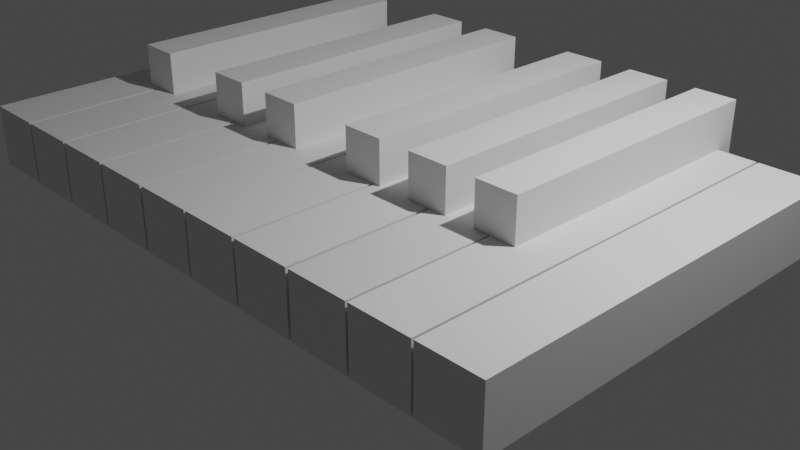 # Source: White_Keys.blend  (saved by Blender 3.2.14; exported with 4.5.12 LTS)
import bpy
from mathutils import Matrix  # noqa: F401  (used for matrix-valued properties, if any)

bpy.ops.wm.read_factory_settings(use_empty=True)
scene = bpy.context.scene
scene.name = 'Scene'

# ---- collections
col_collection = bpy.data.collections.new('Collection'); scene.collection.children.link(col_collection)

# ---- materials (node trees are filled in below, after node groups)
mat_material_003 = bpy.data.materials.new('Material.003')
mat_material_003.use_transparent_shadow = False
mat_material_004 = bpy.data.materials.new('Material.004')
mat_material_004.use_transparent_shadow = False

# ---- material node trees
mat_material_003.use_nodes = True; mat_material_003.node_tree.nodes.clear()
_N = mat_material_003.node_tree.nodes; _L = mat_material_003.node_tree.links
n0 = _N.new('ShaderNodeBsdfPrincipled'); n0.name = 'Principled BSDF'; n0.location = (10, 300)
n0.distribution = 'GGX'
n0.subsurface_method = 'RANDOM_WALK_SKIN'
n0.inputs[3].default_value = 1.45
n0.inputs[27].default_value = (0.0, 0.0, 0.0, 1.0)
n0.inputs[28].default_value = 1.0
n1 = _N.new('ShaderNodeOutputMaterial'); n1.name = 'Material Output'; n1.location = (300, 300)
_L.new(n0.outputs[0], n1.inputs[0])
n1.is_active_output = True

# ---- world
world_world = bpy.data.worlds.new('World'); scene.world = world_world
world_world.use_nodes = True; world_world.node_tree.nodes.clear()
_N = world_world.node_tree.nodes; _L = world_world.node_tree.links
n0 = _N.new('ShaderNodeOutputWorld'); n0.name = 'World Output'; n0.location = (300, 300)
n1 = _N.new('ShaderNodeBackground'); n1.name = 'Background'; n1.location = (10, 300)
n1.inputs[0].default_value = (0.05088, 0.05088, 0.05088, 1.0)
_L.new(n1.outputs[0], n0.inputs[0])
n0.is_active_output = True
world_world.color = (0.05088, 0.05088, 0.05088)
world_world.use_sun_shadow = False
world_world.sun_shadow_jitter_overblur = 0.0

# ---- cameras
cam_camera = bpy.data.cameras.new('Camera')
cam_camera.clip_end = 100.0
cam_camera.ortho_scale = 7.314

# ---- lights
light_light = bpy.data.lights.new('Light', 'POINT')
light_light.transmission_factor = 0.0
light_light.energy = 1061.0
light_light.shadow_soft_size = 0.1
light_light.shadow_maximum_resolution = 0.006
light_light.use_absolute_resolution = True

# ---- meshes
me_cube_001 = bpy.data.meshes.new('Cube.001')
me_cube_001.from_pydata([(-1.0, -1.0, -1.0), (-1.0, -1.0, 1.0), (-1.0, 1.0, -1.0), (-1.0, 1.0, 1.0), (1.0, -1.0, -1.0), (1.0, -1.0, 1.0), (1.0, 1.0, -1.0), (1.0, 1.0, 1.0)], [], [(0, 1, 3, 2), (2, 3, 7, 6), (6, 7, 5, 4), (4, 5, 1, 0), (2, 6, 4, 0), (7, 3, 1, 5)])
_uv = me_cube_001.uv_layers.new(name='UVMap')
_uv.uv.foreach_set('vector', [0.375, 0.0, 0.625, 0.0, 0.625, 0.25, 0.375, 0.25, 0.375, 0.25, 0.625, 0.25, 0.625, 0.5, 0.375, 0.5, 0.375, 0.5, 0.625, 0.5, 0.625, 0.75, 0.375, 0.75, 0.375, 0.75, 0.625, 0.75, 0.625, 1.0, 0.375, 1.0, 0.125, 0.5, 0.375, 0.5, 0.375, 0.75, 0.125, 0.75, 0.625, 0.5, 0.875, 0.5, 0.875, 0.75, 0.625, 0.75])
me_cube_001.update()
me_cube_003 = bpy.data.meshes.new('Cube.003')
me_cube_003.from_pydata([(-1.0, -1.0, -1.0), (-1.0, -1.0, 1.0), (-1.0, 1.0, -1.0), (-1.0, 1.0, 1.0), (1.0, -1.0, -1.0), (1.0, -1.0, 1.0), (1.0, 1.0, -1.0), (1.0, 1.0, 1.0)], [], [(0, 1, 3, 2), (2, 3, 7, 6), (6, 7, 5, 4), (4, 5, 1, 0), (2, 6, 4, 0), (7, 3, 1, 5)])
_uv = me_cube_003.uv_layers.new(name='UVMap')
_uv.uv.foreach_set('vector', [0.375, 0.0, 0.625, 0.0, 0.625, 0.25, 0.375, 0.25, 0.375, 0.25, 0.625, 0.25, 0.625, 0.5, 0.375, 0.5, 0.375, 0.5, 0.625, 0.5, 0.625, 0.75, 0.375, 0.75, 0.375, 0.75, 0.625, 0.75, 0.625, 1.0, 0.375, 1.0, 0.125, 0.5, 0.375, 0.5, 0.375, 0.75, 0.125, 0.75, 0.625, 0.5, 0.875, 0.5, 0.875, 0.75, 0.625, 0.75])
me_cube_003.update()
me_cube_004 = bpy.data.meshes.new('Cube.004')
me_cube_004.from_pydata([(-1.0, -1.0, -1.0), (-1.0, -1.0, 1.0), (-1.0, 1.0, -1.0), (-1.0, 1.0, 1.0), (1.0, -1.0, -1.0), (1.0, -1.0, 1.0), (1.0, 1.0, -1.0), (1.0, 1.0, 1.0)], [], [(0, 1, 3, 2), (2, 3, 7, 6), (6, 7, 5, 4), (4, 5, 1, 0), (2, 6, 4, 0), (7, 3, 1, 5)])
_uv = me_cube_004.uv_layers.new(name='UVMap')
_uv.uv.foreach_set('vector', [0.375, 0.0, 0.625, 0.0, 0.625, 0.25, 0.375, 0.25, 0.375, 0.25, 0.625, 0.25, 0.625, 0.5, 0.375, 0.5, 0.375, 0.5, 0.625, 0.5, 0.625, 0.75, 0.375, 0.75, 0.375, 0.75, 0.625, 0.75, 0.625, 1.0, 0.375, 1.0, 0.125, 0.5, 0.375, 0.5, 0.375, 0.75, 0.125, 0.75, 0.625, 0.5, 0.875, 0.5, 0.875, 0.75, 0.625, 0.75])
me_cube_004.update()
me_cube_005 = bpy.data.meshes.new('Cube.005')
me_cube_005.from_pydata([(-1.0, -1.0, -1.0), (-1.0, -1.0, 1.0), (-1.0, 1.0, -1.0), (-1.0, 1.0, 1.0), (1.0, -1.0, -1.0), (1.0, -1.0, 1.0), (1.0, 1.0, -1.0), (1.0, 1.0, 1.0)], [], [(0, 1, 3, 2), (2, 3, 7, 6), (6, 7, 5, 4), (4, 5, 1, 0), (2, 6, 4, 0), (7, 3, 1, 5)])
_uv = me_cube_005.uv_layers.new(name='UVMap')
_uv.uv.foreach_set('vector', [0.375, 0.0, 0.625, 0.0, 0.625, 0.25, 0.375, 0.25, 0.375, 0.25, 0.625, 0.25, 0.625, 0.5, 0.375, 0.5, 0.375, 0.5, 0.625, 0.5, 0.625, 0.75, 0.375, 0.75, 0.375, 0.75, 0.625, 0.75, 0.625, 1.0, 0.375, 1.0, 0.125, 0.5, 0.375, 0.5, 0.375, 0.75, 0.125, 0.75, 0.625, 0.5, 0.875, 0.5, 0.875, 0.75, 0.625, 0.75])
me_cube_005.update()
me_cube_006 = bpy.data.meshes.new('Cube.006')
me_cube_006.from_pydata([(-1.0, -1.0, -1.0), (-1.0, -1.0, 1.0), (-1.0, 1.0, -1.0), (-1.0, 1.0, 1.0), (1.0, -1.0, -1.0), (1.0, -1.0, 1.0), (1.0, 1.0, -1.0), (1.0, 1.0, 1.0)], [], [(0, 1, 3, 2), (2, 3, 7, 6), (6, 7, 5, 4), (4, 5, 1, 0), (2, 6, 4, 0), (7, 3, 1, 5)])
_uv = me_cube_006.uv_layers.new(name='UVMap')
_uv.uv.foreach_set('vector', [0.375, 0.0, 0.625, 0.0, 0.625, 0.25, 0.375, 0.25, 0.375, 0.25, 0.625, 0.25, 0.625, 0.5, 0.375, 0.5, 0.375, 0.5, 0.625, 0.5, 0.625, 0.75, 0.375, 0.75, 0.375, 0.75, 0.625, 0.75, 0.625, 1.0, 0.375, 1.0, 0.125, 0.5, 0.375, 0.5, 0.375, 0.75, 0.125, 0.75, 0.625, 0.5, 0.875, 0.5, 0.875, 0.75, 0.625, 0.75])
me_cube_006.materials.append(mat_material_003)
me_cube_006.update()
me_cube_007 = bpy.data.meshes.new('Cube.007')
me_cube_007.from_pydata([(-1.0, -1.0, -1.0), (-1.0, -1.0, 1.0), (-1.0, 1.0, -1.0), (-1.0, 1.0, 1.0), (1.0, -1.0, -1.0), (1.0, -1.0, 1.0), (1.0, 1.0, -1.0), (1.0, 1.0, 1.0)], [], [(0, 1, 3, 2), (2, 3, 7, 6), (6, 7, 5, 4), (4, 5, 1, 0), (2, 6, 4, 0), (7, 3, 1, 5)])
_uv = me_cube_007.uv_layers.new(name='UVMap')
_uv.uv.foreach_set('vector', [0.375, 0.0, 0.625, 0.0, 0.625, 0.25, 0.375, 0.25, 0.375, 0.25, 0.625, 0.25, 0.625, 0.5, 0.375, 0.5, 0.375, 0.5, 0.625, 0.5, 0.625, 0.75, 0.375, 0.75, 0.375, 0.75, 0.625, 0.75, 0.625, 1.0, 0.375, 1.0, 0.125, 0.5, 0.375, 0.5, 0.375, 0.75, 0.125, 0.75, 0.625, 0.5, 0.875, 0.5, 0.875, 0.75, 0.625, 0.75])
me_cube_007.update()
me_cube_008 = bpy.data.meshes.new('Cube.008')
me_cube_008.from_pydata([(-1.0, -1.0, -1.0), (-1.0, -1.0, 1.0), (-1.0, 1.0, -1.0), (-1.0, 1.0, 1.0), (1.0, -1.0, -1.0), (1.0, -1.0, 1.0), (1.0, 1.0, -1.0), (1.0, 1.0, 1.0)], [], [(0, 1, 3, 2), (2, 3, 7, 6), (6, 7, 5, 4), (4, 5, 1, 0), (2, 6, 4, 0), (7, 3, 1, 5)])
_uv = me_cube_008.uv_layers.new(name='UVMap')
_uv.uv.foreach_set('vector', [0.375, 0.0, 0.625, 0.0, 0.625, 0.25, 0.375, 0.25, 0.375, 0.25, 0.625, 0.25, 0.625, 0.5, 0.375, 0.5, 0.375, 0.5, 0.625, 0.5, 0.625, 0.75, 0.375, 0.75, 0.375, 0.75, 0.625, 0.75, 0.625, 1.0, 0.375, 1.0, 0.125, 0.5, 0.375, 0.5, 0.375, 0.75, 0.125, 0.75, 0.625, 0.5, 0.875, 0.5, 0.875, 0.75, 0.625, 0.75])
me_cube_008.update()
me_cube_013 = bpy.data.meshes.new('Cube.013')
me_cube_013.from_pydata([(-1.0, -1.0, -1.0), (-1.0, -1.0, 1.0), (-1.0, 1.0, -1.0), (-1.0, 1.0, 1.0), (1.0, -1.0, -1.0), (1.0, -1.0, 1.0), (1.0, 1.0, -1.0), (1.0, 1.0, 1.0)], [], [(0, 1, 3, 2), (2, 3, 7, 6), (6, 7, 5, 4), (4, 5, 1, 0), (2, 6, 4, 0), (7, 3, 1, 5)])
_uv = me_cube_013.uv_layers.new(name='UVMap')
_uv.uv.foreach_set('vector', [0.375, 0.0, 0.625, 0.0, 0.625, 0.25, 0.375, 0.25, 0.375, 0.25, 0.625, 0.25, 0.625, 0.5, 0.375, 0.5, 0.375, 0.5, 0.625, 0.5, 0.625, 0.75, 0.375, 0.75, 0.375, 0.75, 0.625, 0.75, 0.625, 1.0, 0.375, 1.0, 0.125, 0.5, 0.375, 0.5, 0.375, 0.75, 0.125, 0.75, 0.625, 0.5, 0.875, 0.5, 0.875, 0.75, 0.625, 0.75])
me_cube_013.update()
me_cube_014 = bpy.data.meshes.new('Cube.014')
me_cube_014.from_pydata([(-1.0, -1.0, -1.0), (-1.0, -1.0, 1.0), (-1.0, 1.0, -1.0), (-1.0, 1.0, 1.0), (1.0, -1.0, -1.0), (1.0, -1.0, 1.0), (1.0, 1.0, -1.0), (1.0, 1.0, 1.0)], [], [(0, 1, 3, 2), (2, 3, 7, 6), (6, 7, 5, 4), (4, 5, 1, 0), (2, 6, 4, 0), (7, 3, 1, 5)])
_uv = me_cube_014.uv_layers.new(name='UVMap')
_uv.uv.foreach_set('vector', [0.375, 0.0, 0.625, 0.0, 0.625, 0.25, 0.375, 0.25, 0.375, 0.25, 0.625, 0.25, 0.625, 0.5, 0.375, 0.5, 0.375, 0.5, 0.625, 0.5, 0.625, 0.75, 0.375, 0.75, 0.375, 0.75, 0.625, 0.75, 0.625, 1.0, 0.375, 1.0, 0.125, 0.5, 0.375, 0.5, 0.375, 0.75, 0.125, 0.75, 0.625, 0.5, 0.875, 0.5, 0.875, 0.75, 0.625, 0.75])
me_cube_014.update()
me_cube_015 = bpy.data.meshes.new('Cube.015')
me_cube_015.from_pydata([(-1.0, -1.0, -1.0), (-1.0, -1.0, 1.0), (-1.0, 1.0, -1.0), (-1.0, 1.0, 1.0), (1.0, -1.0, -1.0), (1.0, -1.0, 1.0), (1.0, 1.0, -1.0), (1.0, 1.0, 1.0)], [], [(0, 1, 3, 2), (2, 3, 7, 6), (6, 7, 5, 4), (4, 5, 1, 0), (2, 6, 4, 0), (7, 3, 1, 5)])
_uv = me_cube_015.uv_layers.new(name='UVMap')
_uv.uv.foreach_set('vector', [0.375, 0.0, 0.625, 0.0, 0.625, 0.25, 0.375, 0.25, 0.375, 0.25, 0.625, 0.25, 0.625, 0.5, 0.375, 0.5, 0.375, 0.5, 0.625, 0.5, 0.625, 0.75, 0.375, 0.75, 0.375, 0.75, 0.625, 0.75, 0.625, 1.0, 0.375, 1.0, 0.125, 0.5, 0.375, 0.5, 0.375, 0.75, 0.125, 0.75, 0.625, 0.5, 0.875, 0.5, 0.875, 0.75, 0.625, 0.75])
me_cube_015.update()
me_cube_016 = bpy.data.meshes.new('Cube.016')
me_cube_016.from_pydata([(-1.0, -1.0, -1.0), (-1.0, -1.0, 1.0), (-1.0, 1.0, -1.0), (-1.0, 1.0, 1.0), (1.0, -1.0, -1.0), (1.0, -1.0, 1.0), (1.0, 1.0, -1.0), (1.0, 1.0, 1.0)], [], [(0, 1, 3, 2), (2, 3, 7, 6), (6, 7, 5, 4), (4, 5, 1, 0), (2, 6, 4, 0), (7, 3, 1, 5)])
_uv = me_cube_016.uv_layers.new(name='UVMap')
_uv.uv.foreach_set('vector', [0.375, 0.0, 0.625, 0.0, 0.625, 0.25, 0.375, 0.25, 0.375, 0.25, 0.625, 0.25, 0.625, 0.5, 0.375, 0.5, 0.375, 0.5, 0.625, 0.5, 0.625, 0.75, 0.375, 0.75, 0.375, 0.75, 0.625, 0.75, 0.625, 1.0, 0.375, 1.0, 0.125, 0.5, 0.375, 0.5, 0.375, 0.75, 0.125, 0.75, 0.625, 0.5, 0.875, 0.5, 0.875, 0.75, 0.625, 0.75])
me_cube_016.update()
me_cube_017 = bpy.data.meshes.new('Cube.017')
me_cube_017.from_pydata([(-1.0, -1.0, -1.0), (-1.0, -1.0, 1.0), (-1.0, 1.0, -1.0), (-1.0, 1.0, 1.0), (1.0, -1.0, -1.0), (1.0, -1.0, 1.0), (1.0, 1.0, -1.0), (1.0, 1.0, 1.0)], [], [(0, 1, 3, 2), (2, 3, 7, 6), (6, 7, 5, 4), (4, 5, 1, 0), (2, 6, 4, 0), (7, 3, 1, 5)])
_uv = me_cube_017.uv_layers.new(name='UVMap')
_uv.uv.foreach_set('vector', [0.375, 0.0, 0.625, 0.0, 0.625, 0.25, 0.375, 0.25, 0.375, 0.25, 0.625, 0.25, 0.625, 0.5, 0.375, 0.5, 0.375, 0.5, 0.625, 0.5, 0.625, 0.75, 0.375, 0.75, 0.375, 0.75, 0.625, 0.75, 0.625, 1.0, 0.375, 1.0, 0.125, 0.5, 0.375, 0.5, 0.375, 0.75, 0.125, 0.75, 0.625, 0.5, 0.875, 0.5, 0.875, 0.75, 0.625, 0.75])
me_cube_017.update()
me_cube_018 = bpy.data.meshes.new('Cube.018')
me_cube_018.from_pydata([(-1.0, -1.0, -1.0), (-1.0, -1.0, 1.0), (-1.0, 1.0, -1.0), (-1.0, 1.0, 1.0), (1.0, -1.0, -1.0), (1.0, -1.0, 1.0), (1.0, 1.0, -1.0), (1.0, 1.0, 1.0)], [], [(0, 1, 3, 2), (2, 3, 7, 6), (6, 7, 5, 4), (4, 5, 1, 0), (2, 6, 4, 0), (7, 3, 1, 5)])
_uv = me_cube_018.uv_layers.new(name='UVMap')
_uv.uv.foreach_set('vector', [0.375, 0.0, 0.625, 0.0, 0.625, 0.25, 0.375, 0.25, 0.375, 0.25, 0.625, 0.25, 0.625, 0.5, 0.375, 0.5, 0.375, 0.5, 0.625, 0.5, 0.625, 0.75, 0.375, 0.75, 0.375, 0.75, 0.625, 0.75, 0.625, 1.0, 0.375, 1.0, 0.125, 0.5, 0.375, 0.5, 0.375, 0.75, 0.125, 0.75, 0.625, 0.5, 0.875, 0.5, 0.875, 0.75, 0.625, 0.75])
me_cube_018.materials.append(mat_material_004)
me_cube_018.update()
me_cube_019 = bpy.data.meshes.new('Cube.019')
me_cube_019.from_pydata([(-1.0, -1.0, -1.0), (-1.0, -1.0, 1.0), (-1.0, 1.0, -1.0), (-1.0, 1.0, 1.0), (1.0, -1.0, -1.0), (1.0, -1.0, 1.0), (1.0, 1.0, -1.0), (1.0, 1.0, 1.0)], [], [(0, 1, 3, 2), (2, 3, 7, 6), (6, 7, 5, 4), (4, 5, 1, 0), (2, 6, 4, 0), (7, 3, 1, 5)])
_uv = me_cube_019.uv_layers.new(name='UVMap')
_uv.uv.foreach_set('vector', [0.375, 0.0, 0.625, 0.0, 0.625, 0.25, 0.375, 0.25, 0.375, 0.25, 0.625, 0.25, 0.625, 0.5, 0.375, 0.5, 0.375, 0.5, 0.625, 0.5, 0.625, 0.75, 0.375, 0.75, 0.375, 0.75, 0.625, 0.75, 0.625, 1.0, 0.375, 1.0, 0.125, 0.5, 0.375, 0.5, 0.375, 0.75, 0.125, 0.75, 0.625, 0.5, 0.875, 0.5, 0.875, 0.75, 0.625, 0.75])
me_cube_019.update()
me_cube_020 = bpy.data.meshes.new('Cube.020')
me_cube_020.from_pydata([(-1.0, -1.0, -1.0), (-1.0, -1.0, 1.0), (-1.0, 1.0, -1.0), (-1.0, 1.0, 1.0), (1.0, -1.0, -1.0), (1.0, -1.0, 1.0), (1.0, 1.0, -1.0), (1.0, 1.0, 1.0)], [], [(0, 1, 3, 2), (2, 3, 7, 6), (6, 7, 5, 4), (4, 5, 1, 0), (2, 6, 4, 0), (7, 3, 1, 5)])
_uv = me_cube_020.uv_layers.new(name='UVMap')
_uv.uv.foreach_set('vector', [0.375, 0.0, 0.625, 0.0, 0.625, 0.25, 0.375, 0.25, 0.375, 0.25, 0.625, 0.25, 0.625, 0.5, 0.375, 0.5, 0.375, 0.5, 0.625, 0.5, 0.625, 0.75, 0.375, 0.75, 0.375, 0.75, 0.625, 0.75, 0.625, 1.0, 0.375, 1.0, 0.125, 0.5, 0.375, 0.5, 0.375, 0.75, 0.125, 0.75, 0.625, 0.5, 0.875, 0.5, 0.875, 0.75, 0.625, 0.75])
me_cube_020.update()
me_cube_022 = bpy.data.meshes.new('Cube.022')
me_cube_022.from_pydata([(-1.0, -1.0, -1.0), (-1.0, -1.0, 1.0), (-1.0, 1.0, -1.0), (-1.0, 1.0, 1.0), (1.0, -1.0, -1.0), (1.0, -1.0, 1.0), (1.0, 1.0, -1.0), (1.0, 1.0, 1.0)], [], [(0, 1, 3, 2), (2, 3, 7, 6), (6, 7, 5, 4), (4, 5, 1, 0), (2, 6, 4, 0), (7, 3, 1, 5)])
_uv = me_cube_022.uv_layers.new(name='UVMap')
_uv.uv.foreach_set('vector', [0.375, 0.0, 0.625, 0.0, 0.625, 0.25, 0.375, 0.25, 0.375, 0.25, 0.625, 0.25, 0.625, 0.5, 0.375, 0.5, 0.375, 0.5, 0.625, 0.5, 0.625, 0.75, 0.375, 0.75, 0.375, 0.75, 0.625, 0.75, 0.625, 1.0, 0.375, 1.0, 0.125, 0.5, 0.375, 0.5, 0.375, 0.75, 0.125, 0.75, 0.625, 0.5, 0.875, 0.5, 0.875, 0.75, 0.625, 0.75])
me_cube_022.update()

# ---- objects
ob_light = bpy.data.objects.new('Light', light_light)
ob_camera = bpy.data.objects.new('Camera', cam_camera)
ob_cube = bpy.data.objects.new('Cube', me_cube_001)
ob_cube_001 = bpy.data.objects.new('Cube.001', me_cube_003)
ob_cube_002 = bpy.data.objects.new('Cube.002', me_cube_004)
ob_cube_003 = bpy.data.objects.new('Cube.003', me_cube_005)
ob_cube_004 = bpy.data.objects.new('Cube.004', me_cube_006)
ob_cube_005 = bpy.data.objects.new('Cube.005', me_cube_007)
ob_cube_006 = bpy.data.objects.new('Cube.006', me_cube_008)
ob_cube_008 = bpy.data.objects.new('Cube.008', me_cube_013)
ob_cube_009 = bpy.data.objects.new('Cube.009', me_cube_014)
ob_cube_010 = bpy.data.objects.new('Cube.010', me_cube_015)
ob_cube_011 = bpy.data.objects.new('Cube.011', me_cube_016)
ob_cube_012 = bpy.data.objects.new('Cube.012', me_cube_017)
ob_cube_013 = bpy.data.objects.new('Cube.013', me_cube_018)
ob_cube_014 = bpy.data.objects.new('Cube.014', me_cube_019)
ob_cube_015 = bpy.data.objects.new('Cube.015', me_cube_020)
ob_cube_016 = bpy.data.objects.new('Cube.016', me_cube_022)

# ---- transforms, parenting, visibility, modifiers, constraints
ob_light.location = (4.076, 1.005, 5.904)
ob_light.rotation_euler = (0.6503, 0.05522, 1.866)
ob_light.lock_rotations_4d = False
ob_light.empty_display_type = 'ARROWS'
ob_light.color = (0.0, 0.0, 0.0, 0.0)
ob_light.lineart.crease_threshold = 0.0
ob_camera.location = (7.359, -6.926, 4.958)
ob_camera.rotation_euler = (1.109, 0.0, 0.8149)
ob_camera.lock_rotations_4d = False
ob_camera.empty_display_type = 'ARROWS'
ob_camera.color = (0.0, 0.0, 0.0, 0.0)
ob_camera.display_type = 'WIRE'
ob_camera.lineart.crease_threshold = 0.0
ob_cube.location = (-2.15, 0.03782, 0.3828)
ob_cube.scale = (0.347, 2.309, 0.3419)
_m = ob_cube.modifiers.new('Boolean', 'BOOLEAN')
_m.object = ob_cube_008
ob_cube_001.location = (-1.429, 0.03782, 0.3828)
ob_cube_001.scale = (0.347, 2.309, 0.3419)
_m = ob_cube_001.modifiers.new('Boolean', 'BOOLEAN')
_m.object = ob_cube_008
_m = ob_cube_001.modifiers.new('Boolean.001', 'BOOLEAN')
_m.object = ob_cube_009
ob_cube_002.location = (0.01836, 0.03782, 0.3828)
ob_cube_002.scale = (0.347, 2.309, 0.3419)
_m = ob_cube_002.modifiers.new('Boolean', 'BOOLEAN')
_m.object = ob_cube_010
ob_cube_003.location = (-0.7018, 0.03782, 0.3828)
ob_cube_003.scale = (0.347, 2.309, 0.3419)
_m = ob_cube_003.modifiers.new('Boolean', 'BOOLEAN')
_m.object = ob_cube_009
ob_cube_004.location = (1.47, 0.03782, 0.3828)
ob_cube_004.scale = (0.347, 2.309, 0.3419)
_m = ob_cube_004.modifiers.new('Boolean', 'BOOLEAN')
_m.object = ob_cube_011
_m = ob_cube_004.modifiers.new('Boolean.001', 'BOOLEAN')
_m.object = ob_cube_012
ob_cube_005.location = (2.19, 0.03782, 0.3828)
ob_cube_005.scale = (0.347, 2.309, 0.3419)
_m = ob_cube_005.modifiers.new('Boolean', 'BOOLEAN')
_m.object = ob_cube_012
ob_cube_006.location = (0.7424, 0.03782, 0.3828)
ob_cube_006.scale = (0.347, 2.309, 0.3419)
_m = ob_cube_006.modifiers.new('Boolean', 'BOOLEAN')
_m.object = ob_cube_010
_m = ob_cube_006.modifiers.new('Boolean.001', 'BOOLEAN')
_m.object = ob_cube_011
ob_cube_008.location = (-1.856, 0.9365, 0.6196)
ob_cube_008.scale = (0.2336, 1.621, 0.5787)
_m = ob_cube_008.modifiers.new('Boolean', 'BOOLEAN')
ob_cube_009.location = (-0.9968, 0.9365, 0.6196)
ob_cube_009.scale = (0.2336, 1.621, 0.5787)
_m = ob_cube_009.modifiers.new('Boolean', 'BOOLEAN')
ob_cube_010.location = (0.2331, 0.9365, 0.6196)
ob_cube_010.scale = (0.2336, 1.621, 0.5787)
_m = ob_cube_010.modifiers.new('Boolean', 'BOOLEAN')
ob_cube_011.location = (1.077, 0.9365, 0.6196)
ob_cube_011.scale = (0.2336, 1.621, 0.5787)
_m = ob_cube_011.modifiers.new('Boolean', 'BOOLEAN')
ob_cube_012.location = (1.881, 0.9365, 0.6196)
ob_cube_012.scale = (0.2336, 1.621, 0.5787)
_m = ob_cube_012.modifiers.new('Boolean', 'BOOLEAN')
ob_cube_013.location = (-3.18, 0.9365, 0.6196)
ob_cube_013.scale = (0.2336, 1.621, 0.5787)
_m = ob_cube_013.modifiers.new('Boolean', 'BOOLEAN')
ob_cube_014.location = (-2.87, 0.03782, 0.3828)
ob_cube_014.scale = (0.347, 2.309, 0.3419)
_m = ob_cube_014.modifiers.new('Boolean', 'BOOLEAN')
_m.object = ob_cube_013
ob_cube_015.location = (-3.591, 0.03782, 0.3828)
ob_cube_015.scale = (0.347, 2.309, 0.3419)
_m = ob_cube_015.modifiers.new('Boolean', 'BOOLEAN')
_m.object = ob_cube_013
ob_cube_016.location = (2.908, 0.03782, 0.3828)
ob_cube_016.scale = (0.347, 2.309, 0.3419)
_m = ob_cube_016.modifiers.new('Boolean', 'BOOLEAN')

# ---- collection membership
col_collection.objects.link(ob_light)
col_collection.objects.link(ob_camera)
col_collection.objects.link(ob_cube)
col_collection.objects.link(ob_cube_001)
col_collection.objects.link(ob_cube_002)
col_collection.objects.link(ob_cube_003)
col_collection.objects.link(ob_cube_004)
col_collection.objects.link(ob_cube_005)
col_collection.objects.link(ob_cube_006)
col_collection.objects.link(ob_cube_008)
col_collection.objects.link(ob_cube_009)
col_collection.objects.link(ob_cube_010)
col_collection.objects.link(ob_cube_011)
col_collection.objects.link(ob_cube_012)
col_collection.objects.link(ob_cube_013)
col_collection.objects.link(ob_cube_014)
col_collection.objects.link(ob_cube_015)
col_collection.objects.link(ob_cube_016)

# ---- scene / render settings (as saved in the file)
scene.camera = ob_camera
scene.frame_start = 1; scene.frame_end = 250; scene.frame_set(1)
scene.render.engine = 'BLENDER_EEVEE_NEXT'
scene.cycles.sampling_pattern = 'TABULATED_SOBOL'
scene.cycles.use_light_tree = False
scene.view_settings.view_transform = 'Filmic'
bpy.context.view_layer.update()
